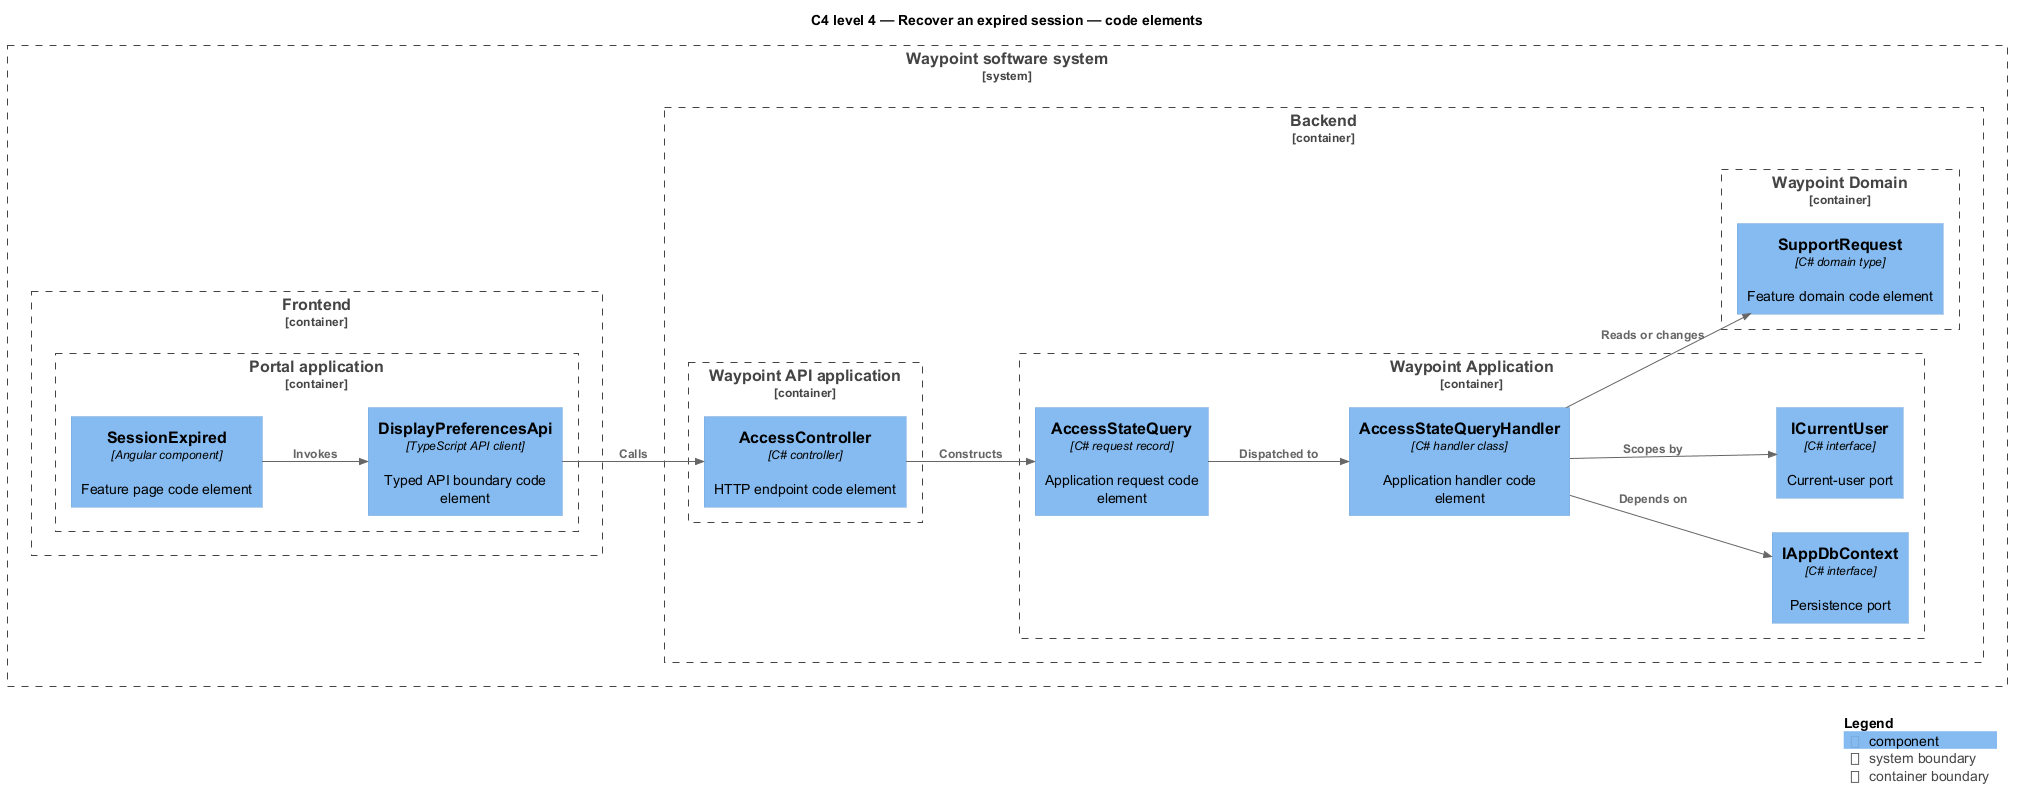

The diagram above was rendered by PlantUML. Its source (embedded in the PNG):
@startuml
!include <C4/C4_Component>
LAYOUT_LEFT_RIGHT()
title C4 level 4 — Recover an expired session — code elements
System_Boundary(waypoint, "Waypoint software system") {
  Container_Boundary(frontend, "Frontend") {
    Container_Boundary(frontend_app, "Portal application") {
      Component(page, "SessionExpired", "Angular component", "Feature page code element")
      Component(client, "DisplayPreferencesApi", "TypeScript API client", "Typed API boundary code element")
    }
  }
  Container_Boundary(backend, "Backend") {
    Container_Boundary(api_app, "Waypoint API application") {
      Component(controller, "AccessController", "C# controller", "HTTP endpoint code element")
    }
    Container_Boundary(application, "Waypoint Application") {
      Component(request, "AccessStateQuery", "C# request record", "Application request code element")
      Component(handler, "AccessStateQueryHandler", "C# handler class", "Application handler code element")
      Component(dbport, "IAppDbContext", "C# interface", "Persistence port")
      Component(current, "ICurrentUser", "C# interface", "Current-user port")
    }
    Container_Boundary(domain, "Waypoint Domain") {
      Component(entity, "SupportRequest", "C# domain type", "Feature domain code element")
    }
  }
}
Rel(page, client, "Invokes")
Rel(client, controller, "Calls")
Rel(controller, request, "Constructs")
Rel(request, handler, "Dispatched to")
Rel(handler, dbport, "Depends on")
Rel(handler, current, "Scopes by")
Rel(handler, entity, "Reads or changes")
SHOW_LEGEND()
@enduml